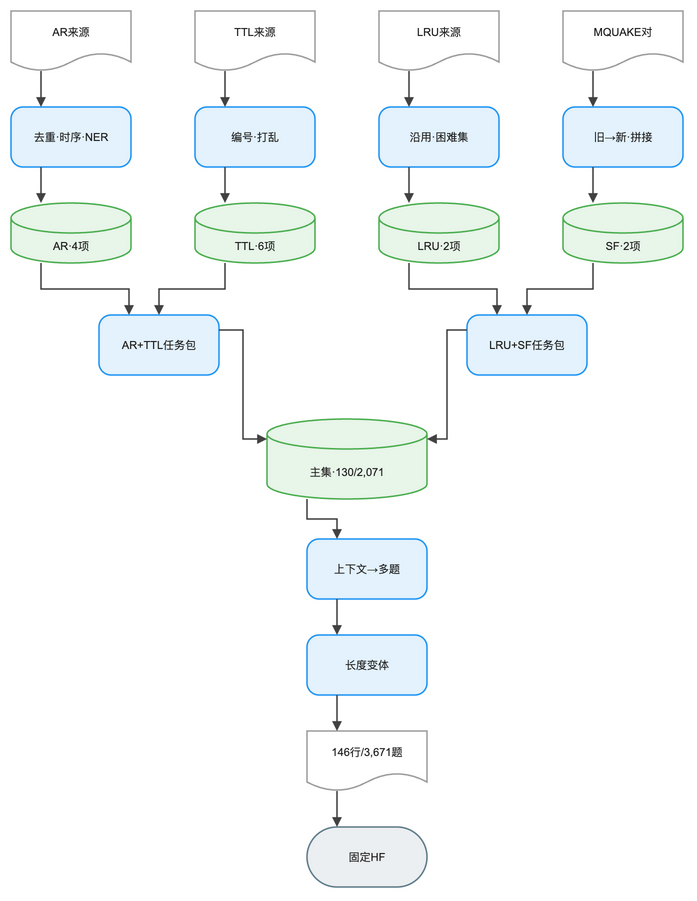

The diagram above was exported from draw.io. Its source (the exported page's mxGraphModel, read from the mxfile embedded in the PNG):
<mxGraphModel dx="1120" dy="720" grid="1" gridSize="8" guides="1" tooltips="1" connect="1" arrows="1" fold="1" page="1" pageScale="1" pageWidth="760" pageHeight="976" math="0" background="#FFFFFF">
  <root>
    <mxCell id="0" />
    <mxCell id="1" parent="0" />
    <mxCell id="2" value="AR来源" style="shape=document;boundedLbl=1;html=0;whiteSpace=wrap;fillColor=#FFFFFF;strokeColor=#9E9E9E;strokeWidth=1.5;fontColor=#212121;fontSize=11;fontFamily=Arial, Helvetica, sans-serif;verticalAlign=middle;align=center" vertex="1" parent="1">
      <mxGeometry x="8" y="16" width="120" height="60" as="geometry" />
    </mxCell>
    <mxCell id="3" value="去重·时序·NER" style="rounded=1;arcSize=20;html=0;whiteSpace=wrap;fillColor=#E3F2FD;strokeColor=#2196F3;strokeWidth=1.5;fontColor=#212121;fontSize=11;fontFamily=Arial, Helvetica, sans-serif;verticalAlign=middle;align=center" vertex="1" parent="1">
      <mxGeometry x="8" y="112" width="120" height="60" as="geometry" />
    </mxCell>
    <mxCell id="4" value="AR·4项" style="shape=cylinder3;boundedLbl=1;backgroundOutline=1;size=15;html=0;whiteSpace=wrap;fillColor=#E8F5E9;strokeColor=#4CAF50;strokeWidth=1.5;fontColor=#212121;fontSize=11;fontFamily=Arial, Helvetica, sans-serif;verticalAlign=middle;align=center" vertex="1" parent="1">
      <mxGeometry x="8" y="208" width="120" height="60" as="geometry" />
    </mxCell>
    <mxCell id="5" value="TTL来源" style="shape=document;boundedLbl=1;html=0;whiteSpace=wrap;fillColor=#FFFFFF;strokeColor=#9E9E9E;strokeWidth=1.5;fontColor=#212121;fontSize=11;fontFamily=Arial, Helvetica, sans-serif;verticalAlign=middle;align=center" vertex="1" parent="1">
      <mxGeometry x="192" y="16" width="120" height="60" as="geometry" />
    </mxCell>
    <mxCell id="6" value="编号·打乱" style="rounded=1;arcSize=20;html=0;whiteSpace=wrap;fillColor=#E3F2FD;strokeColor=#2196F3;strokeWidth=1.5;fontColor=#212121;fontSize=11;fontFamily=Arial, Helvetica, sans-serif;verticalAlign=middle;align=center" vertex="1" parent="1">
      <mxGeometry x="192" y="112" width="120" height="60" as="geometry" />
    </mxCell>
    <mxCell id="7" value="TTL·6项" style="shape=cylinder3;boundedLbl=1;backgroundOutline=1;size=15;html=0;whiteSpace=wrap;fillColor=#E8F5E9;strokeColor=#4CAF50;strokeWidth=1.5;fontColor=#212121;fontSize=11;fontFamily=Arial, Helvetica, sans-serif;verticalAlign=middle;align=center" vertex="1" parent="1">
      <mxGeometry x="192" y="208" width="120" height="60" as="geometry" />
    </mxCell>
    <mxCell id="8" value="LRU来源" style="shape=document;boundedLbl=1;html=0;whiteSpace=wrap;fillColor=#FFFFFF;strokeColor=#9E9E9E;strokeWidth=1.5;fontColor=#212121;fontSize=11;fontFamily=Arial, Helvetica, sans-serif;verticalAlign=middle;align=center" vertex="1" parent="1">
      <mxGeometry x="376" y="16" width="120" height="60" as="geometry" />
    </mxCell>
    <mxCell id="9" value="沿用·困难集" style="rounded=1;arcSize=20;html=0;whiteSpace=wrap;fillColor=#E3F2FD;strokeColor=#2196F3;strokeWidth=1.5;fontColor=#212121;fontSize=11;fontFamily=Arial, Helvetica, sans-serif;verticalAlign=middle;align=center" vertex="1" parent="1">
      <mxGeometry x="376" y="112" width="120" height="60" as="geometry" />
    </mxCell>
    <mxCell id="10" value="LRU·2项" style="shape=cylinder3;boundedLbl=1;backgroundOutline=1;size=15;html=0;whiteSpace=wrap;fillColor=#E8F5E9;strokeColor=#4CAF50;strokeWidth=1.5;fontColor=#212121;fontSize=11;fontFamily=Arial, Helvetica, sans-serif;verticalAlign=middle;align=center" vertex="1" parent="1">
      <mxGeometry x="376" y="208" width="120" height="60" as="geometry" />
    </mxCell>
    <mxCell id="11" value="MQUAKE对" style="shape=document;boundedLbl=1;html=0;whiteSpace=wrap;fillColor=#FFFFFF;strokeColor=#9E9E9E;strokeWidth=1.5;fontColor=#212121;fontSize=11;fontFamily=Arial, Helvetica, sans-serif;verticalAlign=middle;align=center" vertex="1" parent="1">
      <mxGeometry x="560" y="16" width="120" height="60" as="geometry" />
    </mxCell>
    <mxCell id="12" value="旧→新·拼接" style="rounded=1;arcSize=20;html=0;whiteSpace=wrap;fillColor=#E3F2FD;strokeColor=#2196F3;strokeWidth=1.5;fontColor=#212121;fontSize=11;fontFamily=Arial, Helvetica, sans-serif;verticalAlign=middle;align=center" vertex="1" parent="1">
      <mxGeometry x="560" y="112" width="120" height="60" as="geometry" />
    </mxCell>
    <mxCell id="13" value="SF·2项" style="shape=cylinder3;boundedLbl=1;backgroundOutline=1;size=15;html=0;whiteSpace=wrap;fillColor=#E8F5E9;strokeColor=#4CAF50;strokeWidth=1.5;fontColor=#212121;fontSize=11;fontFamily=Arial, Helvetica, sans-serif;verticalAlign=middle;align=center" vertex="1" parent="1">
      <mxGeometry x="560" y="208" width="120" height="60" as="geometry" />
    </mxCell>
    <mxCell id="14" value="AR+TTL任务包" style="rounded=1;arcSize=20;html=0;whiteSpace=wrap;fillColor=#E3F2FD;strokeColor=#2196F3;strokeWidth=1.5;fontColor=#212121;fontSize=11;fontFamily=Arial, Helvetica, sans-serif;verticalAlign=middle;align=center" vertex="1" parent="1">
      <mxGeometry x="96" y="320" width="120" height="60" as="geometry" />
    </mxCell>
    <mxCell id="15" value="LRU+SF任务包" style="rounded=1;arcSize=20;html=0;whiteSpace=wrap;fillColor=#E3F2FD;strokeColor=#2196F3;strokeWidth=1.5;fontColor=#212121;fontSize=11;fontFamily=Arial, Helvetica, sans-serif;verticalAlign=middle;align=center" vertex="1" parent="1">
      <mxGeometry x="464" y="320" width="120" height="60" as="geometry" />
    </mxCell>
    <mxCell id="16" value="主集·130/2,071" style="shape=cylinder3;boundedLbl=1;backgroundOutline=1;size=15;html=0;whiteSpace=wrap;fillColor=#E8F5E9;strokeColor=#4CAF50;strokeWidth=1.5;fontColor=#212121;fontSize=11;fontFamily=Arial, Helvetica, sans-serif;verticalAlign=middle;align=center" vertex="1" parent="1">
      <mxGeometry x="264" y="424" width="160" height="80" as="geometry" />
    </mxCell>
    <mxCell id="17" value="上下文→多题" style="rounded=1;arcSize=20;html=0;whiteSpace=wrap;fillColor=#E3F2FD;strokeColor=#2196F3;strokeWidth=1.5;fontColor=#212121;fontSize=11;fontFamily=Arial, Helvetica, sans-serif;verticalAlign=middle;align=center" vertex="1" parent="1">
      <mxGeometry x="304" y="544" width="120" height="60" as="geometry" />
    </mxCell>
    <mxCell id="18" value="长度变体" style="rounded=1;arcSize=20;html=0;whiteSpace=wrap;fillColor=#E3F2FD;strokeColor=#2196F3;strokeWidth=1.5;fontColor=#212121;fontSize=11;fontFamily=Arial, Helvetica, sans-serif;verticalAlign=middle;align=center" vertex="1" parent="1">
      <mxGeometry x="304" y="640" width="120" height="60" as="geometry" />
    </mxCell>
    <mxCell id="19" value="146行/3,671题" style="shape=document;boundedLbl=1;html=0;whiteSpace=wrap;fillColor=#FFFFFF;strokeColor=#9E9E9E;strokeWidth=1.5;fontColor=#212121;fontSize=11;fontFamily=Arial, Helvetica, sans-serif;verticalAlign=middle;align=center" vertex="1" parent="1">
      <mxGeometry x="304" y="736" width="120" height="60" as="geometry" />
    </mxCell>
    <mxCell id="20" value="固定HF" style="rounded=1;arcSize=50;html=0;whiteSpace=wrap;fillColor=#ECEFF1;strokeColor=#607D8B;strokeWidth=1.5;fontColor=#212121;fontSize=11;fontFamily=Arial, Helvetica, sans-serif;verticalAlign=middle;align=center" vertex="1" parent="1">
      <mxGeometry x="304" y="832" width="120" height="60" as="geometry" />
    </mxCell>
    <mxCell id="21" value="" style="edgeStyle=orthogonalEdgeStyle;rounded=0;orthogonalLoop=1;jettySize=auto;html=0;strokeColor=#424242;strokeWidth=1.5;endArrow=block;endFill=1;exitX=0.25;exitY=1;exitDx=0;exitDy=0;entryX=0.25;entryY=0;entryDx=0;entryDy=0;jumpStyle=arc;jumpSize=8" edge="1" parent="1" source="2" target="3">
      <mxGeometry relative="1" as="geometry" />
    </mxCell>
    <mxCell id="22" value="" style="edgeStyle=orthogonalEdgeStyle;rounded=0;orthogonalLoop=1;jettySize=auto;html=0;strokeColor=#424242;strokeWidth=1.5;endArrow=block;endFill=1;exitX=0.25;exitY=1;exitDx=0;exitDy=0;entryX=0.25;entryY=0;entryDx=0;entryDy=0;jumpStyle=arc;jumpSize=8" edge="1" parent="1" source="3" target="4">
      <mxGeometry relative="1" as="geometry" />
    </mxCell>
    <mxCell id="23" value="" style="edgeStyle=orthogonalEdgeStyle;rounded=0;orthogonalLoop=1;jettySize=auto;html=0;strokeColor=#424242;strokeWidth=1.5;endArrow=block;endFill=1;exitX=0.25;exitY=1;exitDx=0;exitDy=0;entryX=0.25;entryY=0;entryDx=0;entryDy=0;jumpStyle=arc;jumpSize=8" edge="1" parent="1" source="5" target="6">
      <mxGeometry relative="1" as="geometry" />
    </mxCell>
    <mxCell id="24" value="" style="edgeStyle=orthogonalEdgeStyle;rounded=0;orthogonalLoop=1;jettySize=auto;html=0;strokeColor=#424242;strokeWidth=1.5;endArrow=block;endFill=1;exitX=0.25;exitY=1;exitDx=0;exitDy=0;entryX=0.25;entryY=0;entryDx=0;entryDy=0;jumpStyle=arc;jumpSize=8" edge="1" parent="1" source="6" target="7">
      <mxGeometry relative="1" as="geometry" />
    </mxCell>
    <mxCell id="25" value="" style="edgeStyle=orthogonalEdgeStyle;rounded=0;orthogonalLoop=1;jettySize=auto;html=0;strokeColor=#424242;strokeWidth=1.5;endArrow=block;endFill=1;exitX=0.25;exitY=1;exitDx=0;exitDy=0;entryX=0.25;entryY=0;entryDx=0;entryDy=0;jumpStyle=arc;jumpSize=8" edge="1" parent="1" source="8" target="9">
      <mxGeometry relative="1" as="geometry" />
    </mxCell>
    <mxCell id="26" value="" style="edgeStyle=orthogonalEdgeStyle;rounded=0;orthogonalLoop=1;jettySize=auto;html=0;strokeColor=#424242;strokeWidth=1.5;endArrow=block;endFill=1;exitX=0.25;exitY=1;exitDx=0;exitDy=0;entryX=0.25;entryY=0;entryDx=0;entryDy=0;jumpStyle=arc;jumpSize=8" edge="1" parent="1" source="9" target="10">
      <mxGeometry relative="1" as="geometry" />
    </mxCell>
    <mxCell id="27" value="" style="edgeStyle=orthogonalEdgeStyle;rounded=0;orthogonalLoop=1;jettySize=auto;html=0;strokeColor=#424242;strokeWidth=1.5;endArrow=block;endFill=1;exitX=0.25;exitY=1;exitDx=0;exitDy=0;entryX=0.25;entryY=0;entryDx=0;entryDy=0;jumpStyle=arc;jumpSize=8" edge="1" parent="1" source="11" target="12">
      <mxGeometry relative="1" as="geometry" />
    </mxCell>
    <mxCell id="28" value="" style="edgeStyle=orthogonalEdgeStyle;rounded=0;orthogonalLoop=1;jettySize=auto;html=0;strokeColor=#424242;strokeWidth=1.5;endArrow=block;endFill=1;exitX=0.25;exitY=1;exitDx=0;exitDy=0;entryX=0.25;entryY=0;entryDx=0;entryDy=0;jumpStyle=arc;jumpSize=8" edge="1" parent="1" source="12" target="13">
      <mxGeometry relative="1" as="geometry" />
    </mxCell>
    <mxCell id="29" value="" style="edgeStyle=orthogonalEdgeStyle;rounded=0;orthogonalLoop=1;jettySize=auto;html=0;strokeColor=#424242;strokeWidth=1.5;endArrow=block;endFill=1;exitX=0.25;exitY=1;exitDx=0;exitDy=0;entryX=0.25;entryY=0;entryDx=0;entryDy=0;jumpStyle=arc;jumpSize=8" edge="1" parent="1" source="4" target="14">
      <mxGeometry relative="1" as="geometry" />
    </mxCell>
    <mxCell id="30" value="" style="edgeStyle=orthogonalEdgeStyle;rounded=0;orthogonalLoop=1;jettySize=auto;html=0;strokeColor=#424242;strokeWidth=1.5;endArrow=block;endFill=1;exitX=0.25;exitY=1;exitDx=0;exitDy=0;entryX=0.5;entryY=0;entryDx=0;entryDy=0;jumpStyle=arc;jumpSize=8" edge="1" parent="1" source="7" target="14">
      <mxGeometry relative="1" as="geometry" />
    </mxCell>
    <mxCell id="31" value="" style="edgeStyle=orthogonalEdgeStyle;rounded=0;orthogonalLoop=1;jettySize=auto;html=0;strokeColor=#424242;strokeWidth=1.5;endArrow=block;endFill=1;exitX=0.25;exitY=1;exitDx=0;exitDy=0;entryX=0.25;entryY=0;entryDx=0;entryDy=0;jumpStyle=arc;jumpSize=8" edge="1" parent="1" source="10" target="15">
      <mxGeometry relative="1" as="geometry" />
    </mxCell>
    <mxCell id="32" value="" style="edgeStyle=orthogonalEdgeStyle;rounded=0;orthogonalLoop=1;jettySize=auto;html=0;strokeColor=#424242;strokeWidth=1.5;endArrow=block;endFill=1;exitX=0.25;exitY=1;exitDx=0;exitDy=0;entryX=0.5;entryY=0;entryDx=0;entryDy=0;jumpStyle=arc;jumpSize=8" edge="1" parent="1" source="13" target="15">
      <mxGeometry relative="1" as="geometry" />
    </mxCell>
    <mxCell id="33" value="" style="edgeStyle=orthogonalEdgeStyle;rounded=0;orthogonalLoop=1;jettySize=auto;html=0;strokeColor=#424242;strokeWidth=1.5;endArrow=block;endFill=1;exitX=1;exitY=0.25;exitDx=0;exitDy=0;entryX=0;entryY=0.25;entryDx=0;entryDy=0;jumpStyle=arc;jumpSize=8" edge="1" parent="1" source="14" target="16">
      <mxGeometry relative="1" as="geometry" />
    </mxCell>
    <mxCell id="34" value="" style="edgeStyle=orthogonalEdgeStyle;rounded=0;orthogonalLoop=1;jettySize=auto;html=0;strokeColor=#424242;strokeWidth=1.5;endArrow=block;endFill=1;exitX=0;exitY=0.25;exitDx=0;exitDy=0;entryX=1;entryY=0.25;entryDx=0;entryDy=0;jumpStyle=arc;jumpSize=8" edge="1" parent="1" source="15" target="16">
      <mxGeometry relative="1" as="geometry" />
    </mxCell>
    <mxCell id="35" value="" style="edgeStyle=orthogonalEdgeStyle;rounded=0;orthogonalLoop=1;jettySize=auto;html=0;strokeColor=#424242;strokeWidth=1.5;endArrow=block;endFill=1;exitX=0.25;exitY=1;exitDx=0;exitDy=0;entryX=0.25;entryY=0;entryDx=0;entryDy=0;jumpStyle=arc;jumpSize=8" edge="1" parent="1" source="16" target="17">
      <mxGeometry relative="1" as="geometry" />
    </mxCell>
    <mxCell id="36" value="" style="edgeStyle=orthogonalEdgeStyle;rounded=0;orthogonalLoop=1;jettySize=auto;html=0;strokeColor=#424242;strokeWidth=1.5;endArrow=block;endFill=1;exitX=0.25;exitY=1;exitDx=0;exitDy=0;entryX=0.25;entryY=0;entryDx=0;entryDy=0;jumpStyle=arc;jumpSize=8" edge="1" parent="1" source="17" target="18">
      <mxGeometry relative="1" as="geometry" />
    </mxCell>
    <mxCell id="37" value="" style="edgeStyle=orthogonalEdgeStyle;rounded=0;orthogonalLoop=1;jettySize=auto;html=0;strokeColor=#424242;strokeWidth=1.5;endArrow=block;endFill=1;exitX=0.25;exitY=1;exitDx=0;exitDy=0;entryX=0.25;entryY=0;entryDx=0;entryDy=0;jumpStyle=arc;jumpSize=8" edge="1" parent="1" source="18" target="19">
      <mxGeometry relative="1" as="geometry" />
    </mxCell>
    <mxCell id="38" value="" style="edgeStyle=orthogonalEdgeStyle;rounded=0;orthogonalLoop=1;jettySize=auto;html=0;strokeColor=#424242;strokeWidth=1.5;endArrow=block;endFill=1;exitX=0.25;exitY=1;exitDx=0;exitDy=0;entryX=0.25;entryY=0;entryDx=0;entryDy=0;jumpStyle=arc;jumpSize=8" edge="1" parent="1" source="19" target="20">
      <mxGeometry relative="1" as="geometry" />
    </mxCell>
  </root>
</mxGraphModel>